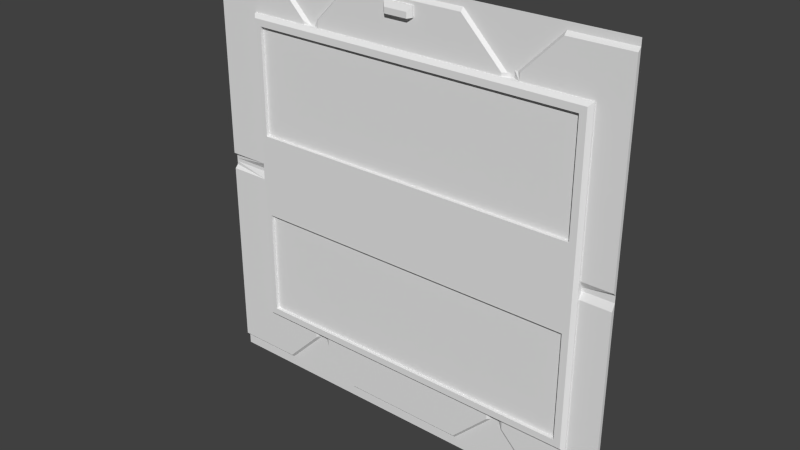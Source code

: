 # Source: eng1_6.blend  (saved by Blender 2.76.0; exported with 4.5.12 LTS)
import bpy
from mathutils import Matrix  # noqa: F401  (used for matrix-valued properties, if any)

bpy.ops.wm.read_factory_settings(use_empty=True)
scene = bpy.context.scene
scene.name = 'Scene'

# ---- collections
col_collection_1 = bpy.data.collections.new('Collection 1'); scene.collection.children.link(col_collection_1)

# ---- materials (node trees are filled in below, after node groups)
mat_eng1_6 = bpy.data.materials.new('eng1_6')
mat_eng1_6.alpha_threshold = 0.0
mat_eng1_6.use_transparent_shadow = False
mat_eng1_6.roughness = 0.5
mat_eng1_6.specular_intensity = 0.0

# ---- material node trees

# ---- world
world_world = bpy.data.worlds.new('World'); scene.world = world_world
world_world.color = (0.05088, 0.05088, 0.05088)
world_world.use_sun_shadow = False
world_world.sun_shadow_jitter_overblur = 0.0
world_world.cycles.sampling_method = 'MANUAL'
world_world.cycles.sample_map_resolution = 256

# ---- meshes
me_eng1_6 = bpy.data.meshes.new('eng1_6')
me_eng1_6.from_pydata([(-1.28, 1.28, 1.24), (-1.28, 1.26, 0.06), (-1.28, 1.28, -0.02), (-1.28, 1.26, -1.2), (1.28, 1.28, 0.04), (1.28, 1.28, -1.22), (1.28, 1.26, -1.2), (-1.28, 1.28, -1.28), (1.28, 1.28, -1.28), (-1.28, 1.28, 1.28), (1.28, 1.28, 1.28), (-1.28, 1.28, 0.0), (1.28, 1.28, 0.0), (1.28, 1.28, 0.02), (-1.28, 1.28, 0.02), (1.28, 1.28, 1.26), (-1.28, 1.28, 1.26), (1.28, 1.28, 1.24), (-1.28, 1.28, 0.04), (1.28, 1.26, 0.06), (-1.28, 1.26, -0.04), (1.28, 1.26, -0.04), (1.28, 1.28, -0.02), (-1.28, 1.28, -1.24), (1.28, 1.28, -1.24), (-0.34, 1.28, 1.26), (-0.34, 1.28, 1.24), (-0.9, 1.28, 1.26), (-0.9, 1.28, 1.24), (-0.62, 1.28, 0.98), (0.64, 1.28, 0.98), (-0.64, 1.28, 0.98), (-0.66, 1.26, 0.98), (0.6, 1.26, 0.98), (0.62, 1.28, 0.98), (-0.88, 1.28, -1.24), (-0.36, 1.28, -1.24), (1.28, 1.26, 1.22), (-0.34, 1.26, 1.22), (-0.9, 1.26, 1.22), (-1.28, 1.26, 1.22), (-0.6, 1.28, 1.0), (0.66, 1.28, 1.0), (-0.58, 1.28, 1.0), (-0.56, 1.26, 1.0), (0.7, 1.26, 1.0), (0.68, 1.28, 1.0), (0.38, 1.28, -1.24), (0.36, 1.28, 1.26), (0.36, 1.28, 1.24), (0.36, 1.26, 1.22), (0.9, 1.28, -1.24), (0.92, 1.28, 1.26), (0.92, 1.28, 1.24), (0.92, 1.26, 1.22), (-0.62, 1.28, -0.98), (0.64, 1.28, -0.98), (-0.64, 1.28, -0.98), (-0.66, 1.26, -0.98), (0.6, 1.26, -0.98), (0.62, 1.28, -0.98), (-0.6, 1.28, -1.0), (0.66, 1.28, -1.0), (-0.58, 1.28, -1.0), (-0.56, 1.26, -1.0), (0.7, 1.26, -1.0), (0.68, 1.28, -1.0), (-1.28, 1.28, -1.22), (0.9, 1.26, -1.2), (-0.88, 1.28, -1.22), (-0.36, 1.28, -1.22), (0.38, 1.28, -1.22), (-0.88, 1.26, -1.2), (-0.36, 1.26, -1.2), (0.38, 1.26, -1.2), (0.07996, 1.26, 1.2), (0.07998, 1.26, 1.14), (-0.09997, 1.26, 1.14), (-0.09996, 1.26, 1.2), (0.06003, 1.26, 1.14), (0.06003, 1.238, 1.133), (-0.07999, 1.26, 1.14), (-0.07999, 1.238, 1.133), (0.07996, 1.25, 1.2), (0.07998, 1.25, 1.14), (-0.07999, 1.23, 1.137), (-0.09997, 1.25, 1.14), (-0.09996, 1.25, 1.2), (0.06003, 1.23, 1.137), (0.05998, 1.23, 1.17), (-0.08001, 1.23, 1.17), (0.6, 1.26, 0.96), (-0.6, 1.28, 0.96), (1.1, 1.28, 0.0), (0.66, 1.28, -0.9399), (-0.62, 1.28, 0.96), (1.1, 1.28, 0.02), (-0.62, 1.28, -0.9399), (0.6, 1.26, -0.9399), (0.64, 1.28, 0.96), (-1.02, 1.26, -0.04), (-0.66, 1.26, 0.96), (-1.02, 1.26, 0.06), (1.1, 1.26, 0.06), (-0.66, 1.26, -0.9399), (-0.56, 1.26, 0.96), (0.66, 1.28, 0.96), (0.64, 1.28, -0.9399), (1.1, 1.26, -0.04), (-1.02, 1.28, 0.0), (0.7, 1.26, 0.96), (-1.02, 1.28, 0.02), (-0.6, 1.28, -0.9399), (-0.56, 1.26, -0.9399), (0.7, 1.26, -0.9399), (-1.02, 1.26, 0.96), (-1.02, 1.26, -0.9399), (1.1, 1.26, -0.9399), (1.1, 1.26, 0.96), (1.1, 1.25, -0.0009078), (1.1, 1.25, 0.01909), (1.1, 1.25, 0.05909), (1.1, 1.25, -0.04091), (-0.6, 1.25, -0.9408), (-0.56, 1.25, -0.9408), (0.66, 1.25, -0.9408), (0.6, 1.25, -0.9408), (-0.62, 1.25, -0.9408), (0.64, 1.25, -0.9408), (-0.66, 1.25, -0.9408), (0.7, 1.25, -0.9408), (-1.0, 1.23, 0.9391), (-1.02, 1.26, 0.9591), (-1.0, 1.23, -0.9209), (1.08, 1.23, -0.9209), (1.08, 1.23, 0.9392), (0.6, 1.25, 0.9591), (-0.6, 1.25, 0.9591), (-0.62, 1.25, 0.9591), (0.64, 1.25, 0.9591), (-1.02, 1.25, -0.04091), (-0.66, 1.25, 0.9591), (-1.02, 1.25, 0.05909), (-0.56, 1.25, 0.9591), (0.66, 1.25, 0.9591), (-1.02, 1.25, -0.0009078), (0.7, 1.25, 0.9591), (-1.02, 1.25, 0.01909), (-1.02, 1.25, 0.9591), (-1.02, 1.25, -0.9408), (1.1, 1.25, -0.9408), (1.1, 1.25, 0.9591), (-1.0, 1.23, 0.2583), (1.08, 1.23, 0.2583), (-1.0, 1.23, 0.8994), (1.08, 1.23, 0.8995), (1.04, 1.23, 0.9392), (1.04, 1.23, -0.9209), (1.04, 1.23, 0.2583), (1.04, 1.23, 0.8995), (-0.96, 1.23, -0.9209), (-0.96, 1.23, 0.9391), (-0.96, 1.23, 0.2583), (-0.96, 1.23, 0.8994), (1.08, 1.23, -0.2407), (-1.0, 1.23, -0.2407), (1.04, 1.23, -0.2407), (-0.96, 1.23, -0.2407), (1.08, 1.23, -0.8809), (-1.0, 1.23, -0.8809), (1.04, 1.23, -0.8809), (-0.96, 1.23, -0.8809), (-0.96, 1.25, 0.2583), (1.04, 1.25, 0.2583), (-0.96, 1.25, 0.8994), (1.04, 1.25, 0.8995), (1.04, 1.25, -0.8809), (1.04, 1.25, -0.2407), (-0.96, 1.25, -0.8809), (-0.96, 1.25, -0.2407)], [], [(1, 40, 0, 18), (2, 67, 3, 20), (21, 6, 5, 22), (37, 19, 4, 17), (33, 34, 30, 48, 49, 50), (93, 96, 120, 119), (73, 64, 63, 61, 36, 70), (68, 51, 24, 5, 6), (103, 118, 151, 121), (50, 49, 48, 25, 26, 38), (44, 43, 41, 92, 105), (26, 25, 41, 43, 44, 38), (105, 92, 137, 143), (17, 15, 52, 53, 54, 37), (22, 12, 93, 108, 21), (27, 28, 39, 32, 31, 29), (96, 103, 121, 120), (40, 39, 28, 27, 16, 0), (116, 104, 129, 149), (23, 35, 69, 72, 3, 67), (59, 60, 56, 107, 98), (55, 97, 104, 58, 57), (47, 71, 74, 73, 70, 36), (20, 100, 109, 11, 2), (21, 108, 117, 114, 65, 68, 6), (91, 105, 143, 136), (8, 24, 51, 62, 94, 107, 56, 47, 36, 61, 112, 97, 55, 35, 23, 7), (100, 116, 149, 140), (52, 42, 46, 45, 54, 53), (34, 33, 91, 99, 30), (99, 91, 136, 139), (115, 132, 148), (107, 94, 125, 128), (1, 102, 132, 115, 101, 32, 39, 40), (37, 54, 45, 110, 118, 103, 19), (56, 60, 59, 74, 71, 47), (101, 115, 148, 141), (97, 112, 123, 127), (69, 35, 55, 57, 58, 72), (51, 68, 65, 66, 62), (95, 101, 141, 138), (111, 109, 145, 147), (110, 106, 144, 146), (92, 95, 138, 137), (112, 113, 124, 123), (82, 80, 88, 85), (38, 77, 78, 75, 50), (76, 75, 83, 84), (78, 77, 86, 87), (80, 84, 88), (83, 87, 90, 89), (89, 90, 85, 88), (89, 88, 84, 83), (85, 90, 87, 86), (75, 78, 87, 83), (86, 82, 85), (77, 81, 82, 86), (81, 79, 80, 82), (79, 76, 84, 80), (98, 113, 64, 73, 74, 59), (111, 102, 1, 18, 14), (106, 99, 139, 144), (113, 112, 61, 63, 64), (106, 110, 45, 46, 42), (101, 95, 29, 31, 32), (109, 100, 140, 145), (104, 116, 100, 20, 3, 72, 58), (114, 117, 150, 130), (96, 93, 12, 13), (148, 132, 102, 142), (104, 97, 127, 129), (117, 108, 122, 150), (109, 111, 14, 11), (95, 92, 41, 25, 48, 30, 99, 106, 42, 52, 15, 10, 9, 16, 27, 29), (170, 157, 134, 168), (102, 111, 147, 142), (98, 107, 128, 126), (105, 91, 33, 50, 75, 76, 79, 81, 77, 38, 44), (103, 96, 13, 4, 19), (94, 114, 130, 125), (114, 94, 62, 66, 65), (149, 133, 169, 165, 152, 154, 131, 148, 142, 147, 145, 140), (151, 135, 155, 153, 164, 168, 134, 150, 122, 119, 120, 121), (118, 110, 146, 151), (108, 93, 119, 122), (113, 98, 126, 124), (148, 131, 161, 156, 135, 151, 146, 144, 139, 136, 143, 137, 138, 141), (124, 126, 128, 125, 130, 150, 134, 157, 160, 133, 149, 129, 127, 123), (159, 158, 153, 155), (156, 159, 155, 135), (161, 163, 159, 156), (158, 159, 175, 173), (171, 160, 157, 170), (169, 133, 160, 171), (154, 152, 162, 163), (131, 154, 163, 161), (152, 165, 167, 162), (162, 167, 166, 158), (158, 166, 164, 153), (165, 169, 171, 167), (170, 166, 177, 176), (166, 170, 168, 164), (174, 172, 173, 175), (179, 178, 176, 177), (159, 163, 174, 175), (163, 162, 172, 174), (166, 167, 179, 177), (167, 171, 178, 179), (171, 170, 176, 178), (162, 158, 173, 172)])
_uv = me_eng1_6.uv_layers.new(name='UVMap')
_uv.uv.foreach_set('vector', [0.4989, 0.5139, 0.6131, 0.5139, 0.615, 0.512, 0.4969, 0.512, 0.491, 0.512, 0.3728, 0.512, 0.3748, 0.5139, 0.489, 0.5139, 0.489, 0.5139, 0.3748, 0.5139, 0.3728, 0.512, 0.491, 0.512, 0.6131, 0.5139, 0.4989, 0.5139, 0.4969, 0.512, 0.615, 0.512, 0.7344, 0.8828, 0.7422, 0.8828, 0.75, 0.8828, 0.6406, 0.9922, 0.6406, 0.9844, 0.6406, 0.9766, 0.9296, 0.5, 0.9296, 0.5078, 0.9296, 0.5078, 0.9296, 0.5, 0.3594, 0.03125, 0.2812, 0.1094, 0.2734, 0.1094, 0.2656, 0.1094, 0.3594, 0.01562, 0.3594, 0.02344, 0.8516, 0.03125, 0.8516, 0.01562, 1.0, 0.01562, 1.0, 0.02344, 1.0, 0.03125, 0.9296, 0.5234, 0.9296, 0.875, 0.9296, 0.875, 0.9296, 0.5234, 0.6406, 0.9766, 0.6406, 0.9844, 0.6406, 0.9922, 0.3672, 0.9922, 0.3672, 0.9844, 0.3672, 0.9766, 0.2812, 0.8906, 0.2734, 0.8906, 0.2656, 0.8906, 0.2656, 0.875, 0.2812, 0.875, 0.3672, 0.9844, 0.3672, 0.9922, 0.2656, 0.8906, 0.2734, 0.8906, 0.2812, 0.8906, 0.3672, 0.9766, 0.2812, 0.875, 0.2656, 0.875, 0.2656, 0.875, 0.2812, 0.875, 1.0, 0.9844, 1.0, 0.9922, 0.8594, 0.9922, 0.8594, 0.9844, 0.8594, 0.9766, 1.0, 0.9766, 1.0, 0.4922, 1.0, 0.5, 0.9296, 0.5, 0.9296, 0.4844, 1.0, 0.4844, 0.1484, 0.9922, 0.1484, 0.9844, 0.1484, 0.9766, 0.2422, 0.8828, 0.25, 0.8828, 0.2578, 0.8828, 0.9296, 0.5078, 0.9296, 0.5234, 0.9296, 0.5234, 0.9296, 0.5078, 0.0, 0.9766, 0.1484, 0.9766, 0.1484, 0.9844, 0.1484, 0.9922, 0.0, 0.9922, 0.0, 0.9844, 0.1016, 0.1328, 0.2422, 0.1328, 0.2422, 0.1328, 0.1016, 0.1328, 0.0, 0.01562, 0.1562, 0.01562, 0.1562, 0.02344, 0.1562, 0.03125, 0.0, 0.03125, 0.0, 0.02344, 0.7344, 0.1172, 0.7422, 0.1172, 0.75, 0.1172, 0.75, 0.1328, 0.7344, 0.1328, 0.2578, 0.1172, 0.2578, 0.1328, 0.2422, 0.1328, 0.2422, 0.1172, 0.25, 0.1172, 0.6484, 0.01562, 0.6484, 0.02344, 0.6484, 0.03125, 0.3594, 0.03125, 0.3594, 0.02344, 0.3594, 0.01562, 0.0, 0.4844, 0.1016, 0.4844, 0.1016, 0.5, 0.0, 0.5, 0.0, 0.4922, 1.0, 0.4844, 0.9296, 0.4844, 0.9296, 0.1328, 0.7734, 0.1328, 0.7734, 0.1094, 0.8516, 0.03125, 1.0, 0.03125, 0.7344, 0.875, 0.2812, 0.875, 0.2812, 0.875, 0.7344, 0.875, 1.0, 0.0, 1.0, 0.01562, 0.8516, 0.01562, 0.7578, 0.1094, 0.7578, 0.1328, 0.75, 0.1328, 0.75, 0.1172, 0.6484, 0.01562, 0.3594, 0.01562, 0.2656, 0.1094, 0.2656, 0.1328, 0.2578, 0.1328, 0.2578, 0.1172, 0.1562, 0.01562, 0.0, 0.01562, 0.0, 0.0, 0.1016, 0.4844, 0.1016, 0.1328, 0.1016, 0.1328, 0.1016, 0.4844, 0.8594, 0.9922, 0.7578, 0.8906, 0.7656, 0.8906, 0.7734, 0.8906, 0.8594, 0.9766, 0.8594, 0.9844, 0.7422, 0.8828, 0.7344, 0.8828, 0.7344, 0.875, 0.75, 0.875, 0.75, 0.8828, 0.75, 0.875, 0.7344, 0.875, 0.7344, 0.875, 0.75, 0.875, 0.1016, 0.875, 0.1016, 0.8746, 0.1016, 0.875, 0.75, 0.1328, 0.7578, 0.1328, 0.7578, 0.1328, 0.75, 0.1328, 0.0, 0.5234, 0.1016, 0.5234, 0.1016, 0.8746, 0.1016, 0.875, 0.2422, 0.875, 0.2422, 0.8828, 0.1484, 0.9766, 0.0, 0.9766, 1.0, 0.9766, 0.8594, 0.9766, 0.7734, 0.8906, 0.7734, 0.875, 0.9296, 0.875, 0.9296, 0.5234, 1.0, 0.5234, 0.75, 0.1172, 0.7422, 0.1172, 0.7344, 0.1172, 0.6484, 0.03125, 0.6484, 0.02344, 0.6484, 0.01562, 0.2422, 0.875, 0.1016, 0.875, 0.1016, 0.875, 0.2422, 0.875, 0.2578, 0.1328, 0.2656, 0.1328, 0.2656, 0.1328, 0.2578, 0.1328, 0.1562, 0.02344, 0.1562, 0.01562, 0.2578, 0.1172, 0.25, 0.1172, 0.2422, 0.1172, 0.1562, 0.03125, 0.8516, 0.01562, 0.8516, 0.03125, 0.7734, 0.1094, 0.7656, 0.1094, 0.7578, 0.1094, 0.2578, 0.875, 0.2422, 0.875, 0.2422, 0.875, 0.2578, 0.875, 0.1016, 0.5078, 0.1016, 0.5, 0.1016, 0.5, 0.1016, 0.5078, 0.7734, 0.875, 0.7578, 0.875, 0.7578, 0.875, 0.7734, 0.875, 0.2656, 0.875, 0.2578, 0.875, 0.2578, 0.875, 0.2656, 0.875, 0.2656, 0.1328, 0.2812, 0.1328, 0.2812, 0.1328, 0.2656, 0.1328, 0.4864, 0.9652, 0.5058, 0.9652, 0.5058, 0.965, 0.4864, 0.965, 0.3672, 0.9766, 0.4609, 0.9453, 0.461, 0.9687, 0.5312, 0.9687, 0.6406, 0.9766, 0.5312, 0.9453, 0.5312, 0.9687, 0.5312, 0.9687, 0.5312, 0.9453, 0.461, 0.9687, 0.4609, 0.9453, 0.4609, 0.9453, 0.461, 0.9687, 0.5058, 0.9652, 0.5085, 0.9654, 0.5058, 0.9654, 0.5312, 0.9687, 0.461, 0.9687, 0.4687, 0.9609, 0.5234, 0.9609, 0.5234, 0.9609, 0.4687, 0.9609, 0.4688, 0.9453, 0.5234, 0.9453, 0.5234, 0.9609, 0.5234, 0.9453, 0.5312, 0.9453, 0.5312, 0.9687, 0.4688, 0.9453, 0.4687, 0.9609, 0.461, 0.9687, 0.4609, 0.9453, 0.5312, 0.9687, 0.461, 0.9687, 0.461, 0.9687, 0.5312, 0.9687, 0.4837, 0.9654, 0.4864, 0.9652, 0.4864, 0.9654, 0.4617, 0.9466, 0.468, 0.9466, 0.468, 0.9464, 0.4617, 0.9466, 0.4688, 0.9444, 0.5234, 0.9444, 0.5234, 0.945, 0.4688, 0.945, 0.5245, 0.947, 0.5302, 0.947, 0.5302, 0.947, 0.5245, 0.9468, 0.7344, 0.1328, 0.2812, 0.1328, 0.2812, 0.1094, 0.3594, 0.03125, 0.6484, 0.03125, 0.7344, 0.1172, 0.1016, 0.5078, 0.1016, 0.5234, 0.0, 0.5234, 0.0, 0.5156, 0.0, 0.5078, 0.7578, 0.875, 0.75, 0.875, 0.75, 0.875, 0.7578, 0.875, 0.2812, 0.1328, 0.2656, 0.1328, 0.2656, 0.1094, 0.2734, 0.1094, 0.2812, 0.1094, 0.7578, 0.875, 0.7734, 0.875, 0.7734, 0.8906, 0.7656, 0.8906, 0.7578, 0.8906, 0.2422, 0.875, 0.2578, 0.875, 0.2578, 0.8828, 0.25, 0.8828, 0.2422, 0.8828, 0.1016, 0.5, 0.1016, 0.4844, 0.1016, 0.4844, 0.1016, 0.5, 0.2422, 0.1328, 0.1016, 0.1328, 0.1016, 0.4844, 0.0, 0.4844, 0.0, 0.03125, 0.1562, 0.03125, 0.2422, 0.1172, 0.7734, 0.1328, 0.9296, 0.1328, 0.9296, 0.1328, 0.7734, 0.1328, 0.9296, 0.5078, 0.9296, 0.5, 1.0, 0.5, 1.0, 0.5078, 0.1016, 0.875, 0.1016, 0.8746, 0.1016, 0.5234, 0.1016, 0.5234, 0.2422, 0.1328, 0.2578, 0.1328, 0.2578, 0.1328, 0.2422, 0.1328, 0.9296, 0.1328, 0.9296, 0.4844, 0.9296, 0.4844, 0.9296, 0.1328, 0.1016, 0.5, 0.1016, 0.5078, 0.0, 0.5078, 0.0, 0.5, 0.2578, 0.875, 0.2656, 0.875, 0.2656, 0.8906, 0.3672, 0.9922, 0.6406, 0.9922, 0.75, 0.8828, 0.75, 0.875, 0.7578, 0.875, 0.7578, 0.8906, 0.8594, 0.9922, 1.0, 0.9922, 1.0, 1.0, 0.0, 1.0, 0.0, 0.9922, 0.1484, 0.9922, 0.2578, 0.8828, 0.9063, 0.1562, 0.9063, 0.1406, 0.9219, 0.1406, 0.9219, 0.1562, 0.1016, 0.5234, 0.1016, 0.5078, 0.1016, 0.5078, 0.1016, 0.5234, 0.7344, 0.1328, 0.75, 0.1328, 0.75, 0.1328, 0.7344, 0.1328, 0.2812, 0.875, 0.7344, 0.875, 0.7344, 0.8828, 0.6406, 0.9766, 0.5312, 0.9687, 0.5312, 0.9453, 0.5234, 0.9453, 0.4688, 0.9453, 0.4609, 0.9453, 0.3672, 0.9766, 0.2812, 0.8906, 0.9296, 0.5234, 0.9296, 0.5078, 1.0, 0.5078, 1.0, 0.5156, 1.0, 0.5234, 0.7578, 0.1328, 0.7734, 0.1328, 0.7734, 0.1328, 0.7578, 0.1328, 0.7734, 0.1328, 0.7578, 0.1328, 0.7578, 0.1094, 0.7656, 0.1094, 0.7734, 0.1094, 0.1016, 0.1328, 0.1093, 0.1406, 0.1093, 0.1562, 0.1093, 0.4063, 0.1093, 0.6012, 0.1093, 0.8517, 0.1093, 0.8672, 0.1016, 0.875, 0.1016, 0.5234, 0.1016, 0.5078, 0.1016, 0.5, 0.1016, 0.4844, 0.9296, 0.875, 0.9219, 0.8672, 0.9219, 0.8517, 0.9219, 0.6013, 0.9219, 0.4063, 0.9219, 0.1562, 0.9219, 0.1406, 0.9296, 0.1328, 0.9296, 0.4844, 0.9296, 0.5, 0.9296, 0.5078, 0.9296, 0.5234, 0.9296, 0.875, 0.7734, 0.875, 0.7734, 0.875, 0.9296, 0.875, 0.9296, 0.4844, 0.9296, 0.5, 0.9296, 0.5, 0.9296, 0.4844, 0.2812, 0.1328, 0.7344, 0.1328, 0.7344, 0.1328, 0.2812, 0.1328, 0.1016, 0.875, 0.1093, 0.8672, 0.125, 0.8672, 0.9063, 0.8672, 0.9219, 0.8672, 0.9296, 0.875, 0.7734, 0.875, 0.7578, 0.875, 0.75, 0.875, 0.7344, 0.875, 0.2812, 0.875, 0.2656, 0.875, 0.2578, 0.875, 0.2422, 0.875, 0.2812, 0.1328, 0.7344, 0.1328, 0.75, 0.1328, 0.7578, 0.1328, 0.7734, 0.1328, 0.9296, 0.1328, 0.9219, 0.1406, 0.9063, 0.1406, 0.125, 0.1406, 0.1093, 0.1406, 0.1016, 0.1328, 0.2422, 0.1328, 0.2578, 0.1328, 0.2656, 0.1328, 0.9063, 0.8517, 0.9063, 0.6013, 0.9219, 0.6013, 0.9219, 0.8517, 0.9063, 0.8672, 0.9063, 0.8517, 0.9219, 0.8517, 0.9219, 0.8672, 0.125, 0.8672, 0.125, 0.8517, 0.9063, 0.8517, 0.9063, 0.8672, 0.9071, 0.6013, 0.9071, 0.8517, 0.9071, 0.8517, 0.9071, 0.6013, 0.125, 0.1562, 0.125, 0.1406, 0.9063, 0.1406, 0.9063, 0.1562, 0.1093, 0.1562, 0.1093, 0.1406, 0.125, 0.1406, 0.125, 0.1562, 0.1093, 0.8517, 0.1093, 0.6012, 0.125, 0.6012, 0.125, 0.8517, 0.1093, 0.8672, 0.1093, 0.8517, 0.125, 0.8517, 0.125, 0.8672, 0.1093, 0.6012, 0.1093, 0.4063, 0.125, 0.4063, 0.125, 0.6012, 0.125, 0.6012, 0.125, 0.4063, 0.9063, 0.4063, 0.9063, 0.6013, 0.9063, 0.6013, 0.9063, 0.4063, 0.9219, 0.4063, 0.9219, 0.6013, 0.1093, 0.4063, 0.1093, 0.1562, 0.125, 0.1562, 0.125, 0.4063, 0.9071, 0.1562, 0.9071, 0.4063, 0.9071, 0.4063, 0.9071, 0.1562, 0.9063, 0.4063, 0.9063, 0.1562, 0.9219, 0.1562, 0.9219, 0.4063, 0.1289, 0.8478, 0.1289, 0.6051, 0.9024, 0.6052, 0.9024, 0.8478, 0.1289, 0.4024, 0.1289, 0.1601, 0.9024, 0.1601, 0.9024, 0.4024, 0.9063, 0.1386, 0.125, 0.1386, 0.125, 0.1386, 0.9063, 0.1386, 0.1203, 0.8517, 0.1203, 0.6012, 0.1203, 0.6012, 0.1203, 0.8517, 0.9063, 0.1368, 0.125, 0.1368, 0.125, 0.1368, 0.9063, 0.1368, 0.1222, 0.4063, 0.1222, 0.1562, 0.1222, 0.1562, 0.1222, 0.4063, 0.125, 0.155, 0.9063, 0.155, 0.9063, 0.155, 0.125, 0.155, 0.125, 0.6, 0.9063, 0.6, 0.9063, 0.6, 0.125, 0.6])
_ca = me_eng1_6.color_attributes.new('Col', 'BYTE_COLOR', 'CORNER')
_ca.data.foreach_set('color', [0.008568, 0.0, 0.0, 1.0, 0.008568, 0.0, 0.0, 1.0, 0.008568, 0.0, 0.0, 1.0, 0.008568, 0.0, 0.0, 1.0, 0.008568, 0.0, 0.0, 1.0, 0.008568, 0.0, 0.0, 1.0, 0.008568, 0.0, 0.0, 1.0, 0.008568, 0.0, 0.0, 1.0, 0.008568, 0.0, 0.0, 1.0, 0.008568, 0.0, 0.0, 1.0, 0.008568, 0.0, 0.0, 1.0, 0.008568, 0.0, 0.0, 1.0, 0.008568, 0.0, 0.0, 1.0, 0.008568, 0.0, 0.0, 1.0, 0.008568, 0.0, 0.0, 1.0, 0.008568, 0.0, 0.0, 1.0, 0.008568, 0.0, 0.0, 1.0, 0.008568, 0.0, 0.0, 1.0, 0.008568, 0.0, 0.0, 1.0, 0.008568, 0.0, 0.0, 1.0, 0.008568, 0.0, 0.0, 1.0, 0.008568, 0.0, 0.0, 1.0, 0.008568, 0.0, 0.0, 1.0, 0.008568, 0.0, 0.0, 1.0, 0.008568, 0.0, 0.0, 1.0, 0.008568, 0.0, 0.0, 1.0, 0.008568, 0.0, 0.0, 1.0, 0.008568, 0.0, 0.0, 1.0, 0.008568, 0.0, 0.0, 1.0, 0.008568, 0.0, 0.0, 1.0, 0.008568, 0.0, 0.0, 1.0, 0.008568, 0.0, 0.0, 1.0, 0.008568, 0.0, 0.0, 1.0, 0.008568, 0.0, 0.0, 1.0, 0.008568, 0.0, 0.0, 1.0, 0.008568, 0.0, 0.0, 1.0, 0.008568, 0.0, 0.0, 1.0, 0.008568, 0.0, 0.0, 1.0, 0.008568, 0.0, 0.0, 1.0, 0.008568, 0.0, 0.0, 1.0, 0.008568, 0.0, 0.0, 1.0, 0.008568, 0.0, 0.0, 1.0, 0.008568, 0.0, 0.0, 1.0, 0.008568, 0.0, 0.0, 1.0, 0.008568, 0.0, 0.0, 1.0, 0.008568, 0.0, 0.0, 1.0, 0.008568, 0.0, 0.0, 1.0, 0.008568, 0.0, 0.0, 1.0, 0.008568, 0.0, 0.0, 1.0, 0.008568, 0.0, 0.0, 1.0, 0.008568, 0.0, 0.0, 1.0, 0.008568, 0.0, 0.0, 1.0, 0.008568, 0.0, 0.0, 1.0, 0.008568, 0.0, 0.0, 1.0, 0.008568, 0.0, 0.0, 1.0, 0.008568, 0.0, 0.0, 1.0, 0.008568, 0.0, 0.0, 1.0, 0.008568, 0.0, 0.0, 1.0, 0.008568, 0.0, 0.0, 1.0, 0.008568, 0.0, 0.0, 1.0, 0.008568, 0.0, 0.0, 1.0, 0.008568, 0.0, 0.0, 1.0, 0.008568, 0.0, 0.0, 1.0, 0.008568, 0.0, 0.0, 1.0, 0.008568, 0.0, 0.0, 1.0, 0.008568, 0.0, 0.0, 1.0, 0.008568, 0.0, 0.0, 1.0, 0.008568, 0.0, 0.0, 1.0, 0.008568, 0.0, 0.0, 1.0, 0.008568, 0.0, 0.0, 1.0, 0.008568, 0.0, 0.0, 1.0, 0.008568, 0.0, 0.0, 1.0, 0.008568, 0.0, 0.0, 1.0, 0.008568, 0.0, 0.0, 1.0, 0.008568, 0.0, 0.0, 1.0, 0.008568, 0.0, 0.0, 1.0, 0.008568, 0.0, 0.0, 1.0, 0.008568, 0.0, 0.0, 1.0, 0.008568, 0.0, 0.0, 1.0, 0.008568, 0.0, 0.0, 1.0, 0.008568, 0.0, 0.0, 1.0, 0.008568, 0.0, 0.0, 1.0, 0.008568, 0.0, 0.0, 1.0, 0.008568, 0.0, 0.0, 1.0, 0.008568, 0.0, 0.0, 1.0, 0.008568, 0.0, 0.0, 1.0, 0.008568, 0.0, 0.0, 1.0, 0.008568, 0.0, 0.0, 1.0, 0.008568, 0.0, 0.0, 1.0, 0.008568, 0.0, 0.0, 1.0, 0.008568, 0.0, 0.0, 1.0, 0.008568, 0.0, 0.0, 1.0, 0.008568, 0.0, 0.0, 1.0, 0.008568, 0.0, 0.0, 1.0, 0.008568, 0.0, 0.0, 1.0, 0.008568, 0.0, 0.0, 1.0, 0.008568, 0.0, 0.0, 1.0, 0.008568, 0.0, 0.0, 1.0, 0.008568, 0.0, 0.0, 1.0, 0.008568, 0.0, 0.0, 1.0, 0.008568, 0.0, 0.0, 1.0, 0.008568, 0.0, 0.0, 1.0, 0.008568, 0.0, 0.0, 1.0, 0.008568, 0.0, 0.0, 1.0, 0.008568, 0.0, 0.0, 1.0, 0.008568, 0.0, 0.0, 1.0, 0.008568, 0.0, 0.0, 1.0, 0.008568, 0.0, 0.0, 1.0, 0.008568, 0.0, 0.0, 1.0, 0.008568, 0.0, 0.0, 1.0, 0.008568, 0.0, 0.0, 1.0, 0.008568, 0.0, 0.0, 1.0, 0.008568, 0.0, 0.0, 1.0, 0.008568, 0.0, 0.0, 1.0, 0.008568, 0.0, 0.0, 1.0, 0.008568, 0.0, 0.0, 1.0, 0.008568, 0.0, 0.0, 1.0, 0.008568, 0.0, 0.0, 1.0, 0.008568, 0.0, 0.0, 1.0, 0.008568, 0.0, 0.0, 1.0, 0.008568, 0.0, 0.0, 1.0, 0.008568, 0.0, 0.0, 1.0, 0.008568, 0.0, 0.0, 1.0, 0.008568, 0.0, 0.0, 1.0, 0.008568, 0.0, 0.0, 1.0, 0.008568, 0.0, 0.0, 1.0, 0.008568, 0.0, 0.0, 1.0, 0.008568, 0.0, 0.0, 1.0, 0.008568, 0.0, 0.0, 1.0, 0.008568, 0.0, 0.0, 1.0, 0.008568, 0.0, 0.0, 1.0, 0.008568, 0.0, 0.0, 1.0, 0.008568, 0.0, 0.0, 1.0, 0.008568, 0.0, 0.0, 1.0, 0.008568, 0.0, 0.0, 1.0, 0.008568, 0.0, 0.0, 1.0, 0.008568, 0.0, 0.0, 1.0, 0.008568, 0.0, 0.0, 1.0, 0.008568, 0.0, 0.0, 1.0, 0.008568, 0.0, 0.0, 1.0, 0.008568, 0.0, 0.0, 1.0, 0.008568, 0.0, 0.0, 1.0, 0.008568, 0.0, 0.0, 1.0, 0.008568, 0.0, 0.0, 1.0, 0.008568, 0.0, 0.0, 1.0, 0.008568, 0.0, 0.0, 1.0, 0.008568, 0.0, 0.0, 1.0, 0.008568, 0.0, 0.0, 1.0, 0.008568, 0.0, 0.0, 1.0, 0.008568, 0.0, 0.0, 1.0, 0.008568, 0.0, 0.0, 1.0, 0.008568, 0.0, 0.0, 1.0, 0.008568, 0.0, 0.0, 1.0, 0.008568, 0.0, 0.0, 1.0, 0.008568, 0.0, 0.0, 1.0, 0.008568, 0.0, 0.0, 1.0, 0.008568, 0.0, 0.0, 1.0, 0.008568, 0.0, 0.0, 1.0, 0.008568, 0.0, 0.0, 1.0, 0.008568, 0.0, 0.0, 1.0, 0.008568, 0.0, 0.0, 1.0, 0.008568, 0.0, 0.0, 1.0, 0.008568, 0.0, 0.0, 1.0, 0.008568, 0.0, 0.0, 1.0, 0.008568, 0.0, 0.0, 1.0, 0.008568, 0.0, 0.0, 1.0, 0.008568, 0.0, 0.0, 1.0, 0.008568, 0.0, 0.0, 1.0, 0.008568, 0.0, 0.0, 1.0, 0.008568, 0.0, 0.0, 1.0, 0.008568, 0.0, 0.0, 1.0, 0.008568, 0.0, 0.0, 1.0, 0.008568, 0.0, 0.0, 1.0, 0.008568, 0.0, 0.0, 1.0, 0.008568, 0.0, 0.0, 1.0, 0.008568, 0.0, 0.0, 1.0, 0.008568, 0.0, 0.0, 1.0, 0.008568, 0.0, 0.0, 1.0, 0.008568, 0.0, 0.0, 1.0, 0.008568, 0.0, 0.0, 1.0, 0.008568, 0.0, 0.0, 1.0, 0.008568, 0.0, 0.0, 1.0, 0.008568, 0.0, 0.0, 1.0, 0.008568, 0.0, 0.0, 1.0, 0.008568, 0.0, 0.0, 1.0, 0.008568, 0.0, 0.0, 1.0, 0.008568, 0.0, 0.0, 1.0, 0.008568, 0.0, 0.0, 1.0, 0.008568, 0.0, 0.0, 1.0, 0.008568, 0.0, 0.0, 1.0, 0.008568, 0.0, 0.0, 1.0, 0.008568, 0.0, 0.0, 1.0, 0.008568, 0.0, 0.0, 1.0, 0.008568, 0.0, 0.0, 1.0, 0.008568, 0.0, 0.0, 1.0, 0.008568, 0.0, 0.0, 1.0, 0.008568, 0.0, 0.0, 1.0, 0.008568, 0.0, 0.0, 1.0, 0.008568, 0.0, 0.0, 1.0, 0.008568, 0.0, 0.0, 1.0, 0.008568, 0.0, 0.0, 1.0, 0.008568, 0.0, 0.0, 1.0, 0.008568, 0.0, 0.0, 1.0, 0.008568, 0.0, 0.0, 1.0, 0.008568, 0.0, 0.0, 1.0, 0.008568, 0.0, 0.0, 1.0, 0.008568, 0.0, 0.0, 1.0, 0.008568, 0.0, 0.0, 1.0, 0.008568, 0.0, 0.0, 1.0, 0.008568, 0.0, 0.0, 1.0, 0.008568, 0.0, 0.0, 1.0, 0.008568, 0.0, 0.0, 1.0, 0.008568, 0.0, 0.0, 1.0, 0.008568, 0.0, 0.0, 1.0, 0.008568, 0.0, 0.0, 1.0, 0.008568, 0.0, 0.0, 1.0, 0.008568, 0.0, 0.0, 1.0, 0.008568, 0.0, 0.0, 1.0, 0.008568, 0.0, 0.0, 1.0, 0.008568, 0.0, 0.0, 1.0, 0.008568, 0.0, 0.0, 1.0, 0.008568, 0.0, 0.0, 1.0, 0.008568, 0.0, 0.0, 1.0, 0.008568, 0.0, 0.0, 1.0, 0.008568, 0.0, 0.0, 1.0, 0.008568, 0.0, 0.0, 1.0, 0.008568, 0.0, 0.0, 1.0, 0.008568, 0.0, 0.0, 1.0, 0.008568, 0.0, 0.0, 1.0, 0.008568, 0.0, 0.0, 1.0, 0.008568, 0.0, 0.0, 1.0, 0.008568, 0.0, 0.0, 1.0, 0.008568, 0.0, 0.0, 1.0, 0.008568, 0.0, 0.0, 1.0, 0.008568, 0.0, 0.0, 1.0, 0.008568, 0.0, 0.0, 1.0, 0.008568, 0.0, 0.0, 1.0, 0.008568, 0.0, 0.0, 1.0, 0.008568, 0.0, 0.0, 1.0, 0.008568, 0.0, 0.0, 1.0, 0.008568, 0.0, 0.0, 1.0, 0.008568, 0.0, 0.0, 1.0, 0.008568, 0.0, 0.0, 1.0, 0.008568, 0.0, 0.0, 1.0, 0.008568, 0.0, 0.0, 1.0, 0.008568, 0.0, 0.0, 1.0, 0.008568, 0.0, 0.0, 1.0, 0.008568, 0.0, 0.0, 1.0, 0.008568, 0.0, 0.0, 1.0, 0.008568, 0.0, 0.0, 1.0, 0.008568, 0.0, 0.0, 1.0, 0.008568, 0.0, 0.0, 1.0, 0.008568, 0.0, 0.0, 1.0, 0.008568, 0.0, 0.0, 1.0, 0.008568, 0.0, 0.0, 1.0, 0.008568, 0.0, 0.0, 1.0, 0.008568, 0.0, 0.0, 1.0, 0.008568, 0.0, 0.0, 1.0, 0.008568, 0.0, 0.0, 1.0, 0.008568, 0.0, 0.0, 1.0, 0.008568, 0.0, 0.0, 1.0, 0.008568, 0.0, 0.0, 1.0, 0.008568, 0.0, 0.0, 1.0, 0.008568, 0.0, 0.0, 1.0, 0.008568, 0.0, 0.0, 1.0, 0.008568, 0.0, 0.0, 1.0, 0.008568, 0.0, 0.0, 1.0, 0.008568, 0.0, 0.0, 1.0, 0.008568, 0.0, 0.0, 1.0, 0.008568, 0.0, 0.0, 1.0, 0.008568, 0.0, 0.0, 1.0, 0.008568, 0.0, 0.0, 1.0, 0.008568, 0.0, 0.0, 1.0, 0.008568, 0.0, 0.0, 1.0, 0.008568, 0.0, 0.0, 1.0, 0.008568, 0.0, 0.0, 1.0, 0.008568, 0.0, 0.0, 1.0, 0.008568, 0.0, 0.0, 1.0, 0.008568, 0.0, 0.0, 1.0, 0.008568, 0.0, 0.0, 1.0, 0.008568, 0.0, 0.0, 1.0, 0.008568, 0.0, 0.0, 1.0, 0.008568, 0.0, 0.0, 1.0, 0.008568, 0.0, 0.0, 1.0, 0.008568, 0.0, 0.0, 1.0, 0.008568, 0.0, 0.0, 1.0, 0.008568, 0.0, 0.0, 1.0, 0.008568, 0.0, 0.0, 1.0, 0.008568, 0.0, 0.0, 1.0, 0.008568, 0.0, 0.0, 1.0, 0.008568, 0.0, 0.0, 1.0, 0.008568, 0.0, 0.0, 1.0, 0.008568, 0.0, 0.0, 1.0, 0.008568, 0.0, 0.0, 1.0, 0.008568, 0.0, 0.0, 1.0, 0.008568, 0.0, 0.0, 1.0, 0.008568, 0.0, 0.0, 1.0, 0.008568, 0.0, 0.0, 1.0, 0.008568, 0.0, 0.0, 1.0, 0.008568, 0.0, 0.0, 1.0, 0.008568, 0.0, 0.0, 1.0, 0.008568, 0.0, 0.0, 1.0, 0.008568, 0.0, 0.0, 1.0, 0.008568, 0.0, 0.0, 1.0, 0.008568, 0.0, 0.0, 1.0, 0.008568, 0.0, 0.0, 1.0, 0.008568, 0.0, 0.0, 1.0, 0.008568, 0.0, 0.0, 1.0, 0.008568, 0.0, 0.0, 1.0, 0.008568, 0.0, 0.0, 1.0, 0.008568, 0.0, 0.0, 1.0, 0.008568, 0.0, 0.0, 1.0, 0.008568, 0.0, 0.0, 1.0, 0.008568, 0.0, 0.0, 1.0, 0.008568, 0.0, 0.0, 1.0, 0.008568, 0.0, 0.0, 1.0, 0.008568, 0.0, 0.0, 1.0, 0.008568, 0.0, 0.0, 1.0, 0.008568, 0.0, 0.0, 1.0, 0.008568, 0.0, 0.0, 1.0, 0.008568, 0.0, 0.0, 1.0, 0.008568, 0.0, 0.0, 1.0, 0.008568, 0.0, 0.0, 1.0, 0.008568, 0.0, 0.0, 1.0, 0.008568, 0.0, 0.0, 1.0, 0.008568, 0.0, 0.0, 1.0, 0.008568, 0.0, 0.0, 1.0, 0.008568, 0.0, 0.0, 1.0, 0.008568, 0.0, 0.0, 1.0, 0.008568, 0.0, 0.0, 1.0, 0.008568, 0.0, 0.0, 1.0, 0.008568, 0.0, 0.0, 1.0, 0.008568, 0.0, 0.0, 1.0, 0.008568, 0.0, 0.0, 1.0, 0.008568, 0.0, 0.0, 1.0, 0.008568, 0.0, 0.0, 1.0, 0.008568, 0.0, 0.0, 1.0, 0.008568, 0.0, 0.0, 1.0, 0.008568, 0.0, 0.0, 1.0, 0.008568, 0.0, 0.0, 1.0, 0.008568, 0.0, 0.0, 1.0, 0.008568, 0.0, 0.0, 1.0, 0.008568, 0.0, 0.0, 1.0, 0.008568, 0.0, 0.0, 1.0, 0.008568, 0.0, 0.0, 1.0, 0.008568, 0.0, 0.0, 1.0, 0.008568, 0.0, 0.0, 1.0, 0.008568, 0.0, 0.0, 1.0, 0.008568, 0.0, 0.0, 1.0, 0.008568, 0.0, 0.0, 1.0, 0.008568, 0.0, 0.0, 1.0, 0.008568, 0.0, 0.0, 1.0, 0.008568, 0.0, 0.0, 1.0, 0.008568, 0.0, 0.0, 1.0, 0.008568, 0.0, 0.0, 1.0, 0.008568, 0.0, 0.0, 1.0, 0.008568, 0.0, 0.0, 1.0, 0.008568, 0.0, 0.0, 1.0, 0.008568, 0.0, 0.0, 1.0, 0.008568, 0.0, 0.0, 1.0, 0.008568, 0.0, 0.0, 1.0, 0.008568, 0.0, 0.0, 1.0, 0.008568, 0.0, 0.0, 1.0, 0.008568, 0.0, 0.0, 1.0, 0.008568, 0.0, 0.0, 1.0, 0.008568, 0.0, 0.0, 1.0, 0.008568, 0.0, 0.0, 1.0, 0.008568, 0.0, 0.0, 1.0, 0.008568, 0.0, 0.0, 1.0, 0.008568, 0.0, 0.0, 1.0, 0.008568, 0.0, 0.0, 1.0, 0.008568, 0.0, 0.0, 1.0, 0.008568, 0.0, 0.0, 1.0, 0.008568, 0.0, 0.0, 1.0, 0.008568, 0.0, 0.0, 1.0, 0.008568, 0.0, 0.0, 1.0, 0.008568, 0.0, 0.0, 1.0, 0.008568, 0.0, 0.0, 1.0, 0.008568, 0.0, 0.0, 1.0, 0.008568, 0.0, 0.0, 1.0, 0.008568, 0.0, 0.0, 1.0, 0.008568, 0.0, 0.0, 1.0, 0.008568, 0.0, 0.0, 1.0, 0.008568, 0.0, 0.0, 1.0, 0.008568, 0.0, 0.0, 1.0, 0.008568, 0.0, 0.0, 1.0, 0.008568, 0.0, 0.0, 1.0, 0.008568, 0.0, 0.0, 1.0, 0.008568, 0.0, 0.0, 1.0, 0.008568, 0.0, 0.0, 1.0, 0.008568, 0.0, 0.0, 1.0, 0.008568, 0.0, 0.0, 1.0, 0.008568, 0.0, 0.0, 1.0, 0.008568, 0.0, 0.0, 1.0, 0.008568, 0.0, 0.0, 1.0, 0.008568, 0.0, 0.0, 1.0, 0.008568, 0.0, 0.0, 1.0, 0.008568, 0.0, 0.0, 1.0, 0.008568, 0.0, 0.0, 1.0, 0.008568, 0.0, 0.0, 1.0, 0.008568, 0.0, 0.0, 1.0, 0.008568, 0.0, 0.0, 1.0, 0.008568, 0.0, 0.0, 1.0, 0.008568, 0.0, 0.0, 1.0, 0.008568, 0.0, 0.0, 1.0, 0.008568, 0.0, 0.0, 1.0, 0.008568, 0.0, 0.0, 1.0, 0.008568, 0.0, 0.0, 1.0, 0.008568, 0.0, 0.0, 1.0, 0.008568, 0.0, 0.0, 1.0, 0.008568, 0.0, 0.0, 1.0, 0.008568, 0.0, 0.0, 1.0, 0.008568, 0.0, 0.0, 1.0, 0.008568, 0.0, 0.0, 1.0, 0.008568, 0.0, 0.0, 1.0, 0.008568, 0.0, 0.0, 1.0, 0.008568, 0.0, 0.0, 1.0, 0.008568, 0.0, 0.0, 1.0, 0.008568, 0.0, 0.0, 1.0, 0.008568, 0.0, 0.0, 1.0, 0.008568, 0.0, 0.0, 1.0, 0.008568, 0.0, 0.0, 1.0, 0.008568, 0.0, 0.0, 1.0, 0.008568, 0.0, 0.0, 1.0, 0.008568, 0.0, 0.0, 1.0, 0.008568, 0.0, 0.0, 1.0, 0.008568, 0.0, 0.0, 1.0, 0.008568, 0.0, 0.0, 1.0, 0.008568, 0.0, 0.0, 1.0, 0.008568, 0.0, 0.0, 1.0, 0.008568, 0.0, 0.0, 1.0, 0.008568, 0.0, 0.0, 1.0, 0.008568, 0.0, 0.0, 1.0, 0.008568, 0.0, 0.0, 1.0, 0.008568, 0.0, 0.0, 1.0, 0.008568, 0.0, 0.0, 1.0, 0.008568, 0.0, 0.0, 1.0, 0.008568, 0.0, 0.0, 1.0, 0.008568, 0.0, 0.0, 1.0, 0.008568, 0.0, 0.0, 1.0, 0.008568, 0.0, 0.0, 1.0, 0.008568, 0.0, 0.0, 1.0, 0.008568, 0.0, 0.0, 1.0, 0.008568, 0.0, 0.0, 1.0, 0.008568, 0.0, 0.0, 1.0, 0.008568, 0.0, 0.0, 1.0, 0.008568, 0.0, 0.0, 1.0, 0.008568, 0.0, 0.0, 1.0, 0.008568, 0.0, 0.0, 1.0, 0.008568, 0.0, 0.0, 1.0, 0.008568, 0.0, 0.0, 1.0, 0.008568, 0.0, 0.0, 1.0, 0.008568, 0.0, 0.0, 1.0, 0.008568, 0.0, 0.0, 1.0, 0.008568, 0.0, 0.0, 1.0, 0.008568, 0.0, 0.0, 1.0, 0.008568, 0.0, 0.0, 1.0, 0.008568, 0.0, 0.0, 1.0, 0.008568, 0.0, 0.0, 1.0, 0.008568, 0.0, 0.0, 1.0, 0.008568, 0.0, 0.0, 1.0, 0.008568, 0.0, 0.0, 1.0, 0.008568, 0.0, 0.0, 1.0, 0.008568, 0.0, 0.0, 1.0, 0.008568, 0.0, 0.0, 1.0, 0.008568, 0.0, 0.0, 1.0, 0.008568, 0.0, 0.0, 1.0, 0.008568, 0.0, 0.0, 1.0, 0.008568, 0.0, 0.0, 1.0, 0.008568, 0.0, 0.0, 1.0, 0.008568, 0.0, 0.0, 1.0, 0.008568, 0.0, 0.0, 1.0, 0.008568, 0.0, 0.0, 1.0, 0.008568, 0.0, 0.0, 1.0, 0.008568, 0.0, 0.0, 1.0, 0.008568, 0.0, 0.0, 1.0, 0.008568, 0.0, 0.0, 1.0, 0.008568, 0.0, 0.0, 1.0, 0.008568, 0.0, 0.0, 1.0, 0.008568, 0.0, 0.0, 1.0, 0.008568, 0.0, 0.0, 1.0, 0.008568, 0.0, 0.0, 1.0, 0.008568, 0.0, 0.0, 1.0, 0.008568, 0.0, 0.0, 1.0, 0.008568, 0.0, 0.0, 1.0, 0.008568, 0.0, 0.0, 1.0, 0.008568, 0.0, 0.0, 1.0, 0.008568, 0.0, 0.0, 1.0, 0.008568, 0.0, 0.0, 1.0, 0.008568, 0.0, 0.0, 1.0, 0.008568, 0.0, 0.0, 1.0, 0.008568, 0.0, 0.0, 1.0, 0.008568, 0.0, 0.0, 1.0, 0.008568, 0.0, 0.0, 1.0, 0.008568, 0.0, 0.0, 1.0, 0.008568, 0.0, 0.0, 1.0, 0.008568, 0.0, 0.0, 1.0, 0.008568, 0.0, 0.0, 1.0, 0.008568, 0.0, 0.0, 1.0, 0.008568, 0.0, 0.0, 1.0, 0.008568, 0.0, 0.0, 1.0, 0.008568, 0.0, 0.0, 1.0, 0.008568, 0.0, 0.0, 1.0, 0.008568, 0.0, 0.0, 1.0, 0.008568, 0.0, 0.0, 1.0, 0.008568, 0.0, 0.0, 1.0, 0.008568, 0.0, 0.0, 1.0, 0.008568, 0.0, 0.0, 1.0, 0.008568, 0.0, 0.0, 1.0, 0.008568, 0.0, 0.0, 1.0, 0.008568, 0.0, 0.0, 1.0, 0.008568, 0.0, 0.0, 1.0, 0.008568, 0.0, 0.0, 1.0, 0.008568, 0.0, 0.0, 1.0, 0.008568, 0.0, 0.0, 1.0, 0.008568, 0.0, 0.0, 1.0, 0.008568, 0.0, 0.0, 1.0, 0.008568, 0.0, 0.0, 1.0, 0.008568, 0.0, 0.0, 1.0, 0.008568, 0.0, 0.0, 1.0, 0.008568, 0.0, 0.0, 1.0, 0.008568, 0.0, 0.0, 1.0, 0.008568, 0.0, 0.0, 1.0, 0.008568, 0.0, 0.0, 1.0, 0.008568, 0.0, 0.0, 1.0, 0.008568, 0.0, 0.0, 1.0, 0.008568, 0.0, 0.0, 1.0, 0.008568, 0.0, 0.0, 1.0, 0.008568, 0.0, 0.0, 1.0, 0.008568, 0.0, 0.0, 1.0, 0.008568, 0.0, 0.0, 1.0, 0.008568, 0.0, 0.0, 1.0, 0.008568, 0.0, 0.0, 1.0, 0.008568, 0.0, 0.0, 1.0, 0.008568, 0.0, 0.0, 1.0, 0.008568, 0.0, 0.0, 1.0, 0.008568, 0.0, 0.0, 1.0, 0.008568, 0.0, 0.0, 1.0, 0.008568, 0.0, 0.0, 1.0, 0.008568, 0.0, 0.0, 1.0, 0.008568, 0.0, 0.0, 1.0, 0.008568, 0.0, 0.0, 1.0, 0.008568, 0.0, 0.0, 1.0, 0.008568, 0.0, 0.0, 1.0, 0.008568, 0.0, 0.0, 1.0, 0.008568, 0.0, 0.0, 1.0, 0.008568, 0.0, 0.0, 1.0, 0.008568, 0.0, 0.0, 1.0, 0.008568, 0.0, 0.0, 1.0, 0.008568, 0.0, 0.0, 1.0, 0.008568, 0.0, 0.0, 1.0, 0.008568, 0.0, 0.0, 1.0, 0.008568, 0.0, 0.0, 1.0, 0.008568, 0.0, 0.0, 1.0, 0.008568, 0.0, 0.0, 1.0, 0.008568, 0.0, 0.0, 1.0, 0.008568, 0.0, 0.0, 1.0, 0.008568, 0.0, 0.0, 1.0])
me_eng1_6.materials.append(mat_eng1_6)
me_eng1_6.use_remesh_preserve_volume = False
me_eng1_6.use_remesh_preserve_attributes = False
me_eng1_6.use_mirror_vertex_groups = False
me_eng1_6.update()

# ---- objects
ob_eng1_6_mesh = bpy.data.objects.new('eng1_6_mesh', me_eng1_6)

# ---- transforms, parenting, visibility, modifiers, constraints
ob_eng1_6_mesh.location = (0.0, 0.0, 0.0)
ob_eng1_6_mesh.lineart.crease_threshold = 0.0

# ---- collection membership
col_collection_1.objects.link(ob_eng1_6_mesh)

# ---- scene / render settings (as saved in the file)
scene.frame_start = 1; scene.frame_end = 2; scene.frame_set(1)
scene.render.engine = 'BLENDER_EEVEE_NEXT'
scene.render.resolution_percentage = 50
scene.render.dither_intensity = 0.0
scene.cycles.use_denoising = False
scene.cycles.samples = 10
scene.cycles.sampling_pattern = 'TABULATED_SOBOL'
scene.cycles.light_sampling_threshold = 0.0
scene.cycles.use_adaptive_sampling = False
scene.cycles.use_light_tree = False
scene.cycles.blur_glossy = 0.0
scene.cycles.pixel_filter_type = 'GAUSSIAN'
scene.cycles.sample_clamp_indirect = 0.0
scene.view_settings.view_transform = 'Standard'
bpy.context.view_layer.update()

# ---- added for rendering (the .blend has no active camera and no usable light): camera, sun
cam_auto = bpy.data.cameras.new('AutoCamera')
cam_auto.lens = 50.0
cam_auto.sensor_width = 36.0
cam_auto.clip_end = 1000.0
ob_auto_camera = bpy.data.objects.new('AutoCamera', cam_auto)
scene.collection.objects.link(ob_auto_camera)
ob_auto_camera.location = (3.34999, -2.76499, 2.67999)
ob_auto_camera.rotation_euler = (1.09748, -7.21219e-08, 0.694738)
scene.camera = ob_auto_camera
light_auto_sun = bpy.data.lights.new('AutoSun', 'SUN')
light_auto_sun.energy = 3.0
light_auto_sun.angle = 0.0523599
ob_auto_sun = bpy.data.objects.new('AutoSun', light_auto_sun)
scene.collection.objects.link(ob_auto_sun)
ob_auto_sun.rotation_euler = (0.872665, 0.174533, 0.523599)
bpy.context.view_layer.update()
